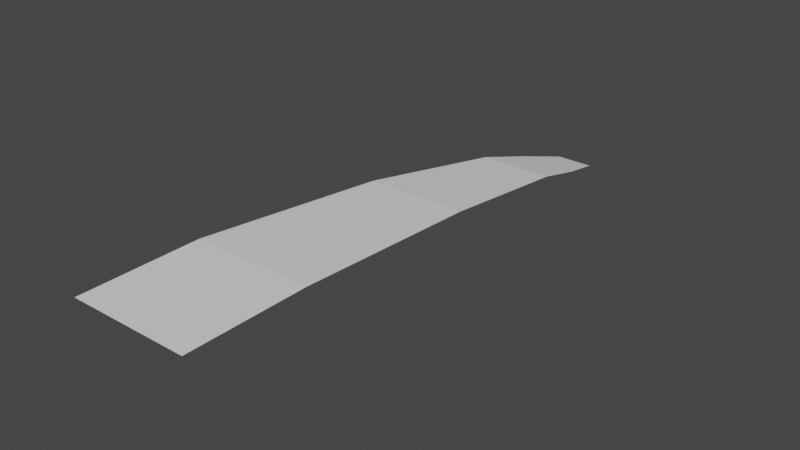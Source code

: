 # Source: Palm01.blend  (saved by Blender 2.80.75; exported with 4.5.12 LTS)
import bpy
from mathutils import Matrix  # noqa: F401  (used for matrix-valued properties, if any)

bpy.ops.wm.read_factory_settings(use_empty=True)
scene = bpy.context.scene
scene.name = 'Scene'

# ---- collections
col_collection = bpy.data.collections.new('Collection'); scene.collection.children.link(col_collection)

# ---- world
world_world = bpy.data.worlds.new('World'); scene.world = world_world
world_world.use_nodes = True; world_world.node_tree.nodes.clear()
_N = world_world.node_tree.nodes; _L = world_world.node_tree.links
n0 = _N.new('ShaderNodeOutputWorld'); n0.name = 'World Output'; n0.location = (300, 300)
n1 = _N.new('ShaderNodeBackground'); n1.name = 'Background'; n1.location = (10, 300)
n1.inputs[0].default_value = (0.05088, 0.05088, 0.05088, 1.0)
_L.new(n1.outputs[0], n0.inputs[0])
n0.is_active_output = True
world_world.color = (0.05088, 0.05088, 0.05088)
world_world.use_sun_shadow = False
world_world.sun_shadow_jitter_overblur = 0.0

# ---- meshes
me_plane = bpy.data.meshes.new('Plane')
me_plane.from_pydata([(-1.0, -5.765, 0.563), (1.0, -5.765, 0.563), (-1.0, -3.765, 0.563), (1.0, -3.765, 0.563), (-0.8449, -0.381, 0.2649), (0.8449, -0.381, 0.2649), (-0.629, 2.319, -0.1815), (0.629, 2.319, -0.1815), (-0.5185, 3.32, -0.469), (0.5185, 3.32, -0.469), (-0.3202, 4.272, -0.7403), (0.3202, 4.272, -0.7403)], [], [(0, 1, 3, 2), (2, 3, 5, 4), (4, 5, 7, 6), (6, 7, 9, 8), (8, 9, 11, 10)])
_uv = me_plane.uv_layers.new(name='UVMap')
_uv.uv.foreach_set('vector', [4.435e-05, 4.435e-05, 0.1968, 4.44e-05, 0.1968, 0.1968, 4.437e-05, 0.1968, 4.437e-05, 0.1968, 0.1968, 0.1968, 0.1815, 0.5309, 0.0153, 0.5309, 0.0153, 0.5309, 0.1815, 0.5309, 0.1603, 0.8001, 0.03654, 0.8001, 0.03654, 0.8001, 0.1603, 0.8001, 0.1494, 0.9026, 0.0474, 0.9026, 0.0474, 0.9026, 0.1494, 0.9026, 0.1299, 1.0, 0.06691, 1.0])
me_plane.use_remesh_preserve_volume = False
me_plane.use_remesh_preserve_attributes = False
me_plane.use_mirror_vertex_groups = False
me_plane.update()

# ---- objects
ob_plane = bpy.data.objects.new('Plane', me_plane)

# ---- transforms, parenting, visibility, modifiers, constraints
ob_plane.location = (0.0, 4.765, -0.563)
ob_plane.lineart.crease_threshold = 0.0

# ---- collection membership
col_collection.objects.link(ob_plane)

# ---- scene / render settings (as saved in the file)
scene.frame_start = 1; scene.frame_end = 250; scene.frame_set(1)
scene.render.engine = 'BLENDER_EEVEE_NEXT'
scene.cycles.use_denoising = False
scene.cycles.samples = 128
scene.cycles.sampling_pattern = 'TABULATED_SOBOL'
scene.cycles.use_adaptive_sampling = False
scene.cycles.use_light_tree = False
scene.view_settings.view_transform = 'Filmic'
bpy.context.view_layer.update()

# ---- added for rendering (the .blend has no active camera and no usable light): camera, sun
cam_auto = bpy.data.cameras.new('AutoCamera')
cam_auto.lens = 50.0
cam_auto.sensor_width = 36.0
cam_auto.clip_end = 1000.0
ob_auto_camera = bpy.data.objects.new('AutoCamera', cam_auto)
scene.collection.objects.link(ob_auto_camera)
ob_auto_camera.location = (9.54523, -7.43594, 6.98451)
ob_auto_camera.rotation_euler = (1.09748, -7.21219e-08, 0.694738)
scene.camera = ob_auto_camera
light_auto_sun = bpy.data.lights.new('AutoSun', 'SUN')
light_auto_sun.energy = 3.0
light_auto_sun.angle = 0.0523599
ob_auto_sun = bpy.data.objects.new('AutoSun', light_auto_sun)
scene.collection.objects.link(ob_auto_sun)
ob_auto_sun.rotation_euler = (0.872665, 0.174533, 0.523599)
bpy.context.view_layer.update()
